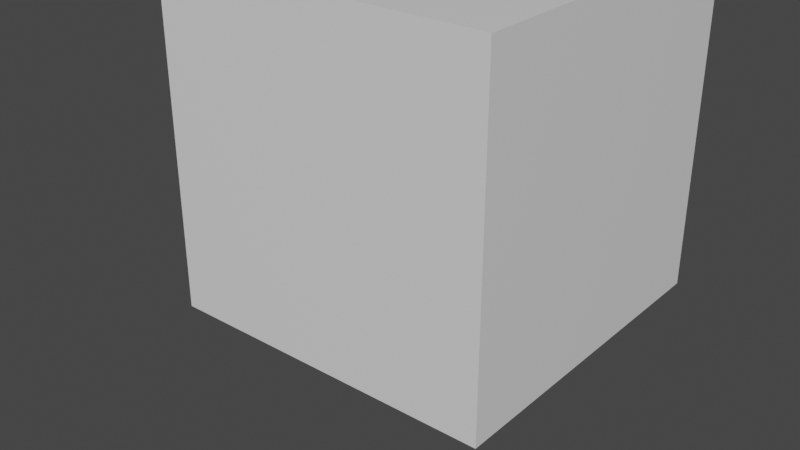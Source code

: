 # Source: cube_joints_animated.blend  (saved by Blender 2.83.18; exported with 4.5.12 LTS)
import bpy
from mathutils import Matrix  # noqa: F401  (used for matrix-valued properties, if any)

bpy.ops.wm.read_factory_settings(use_empty=True)
scene = bpy.context.scene
scene.name = 'Scene'

# ---- collections
col_collection = bpy.data.collections.new('Collection'); scene.collection.children.link(col_collection)

# ---- materials (node trees are filled in below, after node groups)
mat_material = bpy.data.materials.new('Material')
mat_material.alpha_threshold = 0.0
mat_material.use_transparent_shadow = False
mat_material.line_color = (0.0, 0.0, 0.0, 1.0)

# ---- material node trees
mat_material.use_nodes = True; mat_material.node_tree.nodes.clear()
_N = mat_material.node_tree.nodes; _L = mat_material.node_tree.links
n0 = _N.new('ShaderNodeOutputMaterial'); n0.name = 'Material Output'; n0.location = (300, 300)
n1 = _N.new('ShaderNodeBsdfPrincipled'); n1.name = 'Principled BSDF'; n1.location = (10, 300)
n1.distribution = 'GGX'
n1.subsurface_method = 'BURLEY'
n1.inputs[2].default_value = 0.4
n1.inputs[3].default_value = 1.45
n1.inputs[27].default_value = (0.0, 0.0, 0.0, 1.0)
n1.inputs[28].default_value = 1.0
_L.new(n1.outputs[0], n0.inputs[0])
n0.is_active_output = True

# ---- world
world_world = bpy.data.worlds.new('World'); scene.world = world_world
world_world.use_nodes = True; world_world.node_tree.nodes.clear()
_N = world_world.node_tree.nodes; _L = world_world.node_tree.links
n0 = _N.new('ShaderNodeOutputWorld'); n0.name = 'World Output'; n0.location = (300, 300)
n1 = _N.new('ShaderNodeBackground'); n1.name = 'Background'; n1.location = (10, 300)
n1.inputs[0].default_value = (0.05088, 0.05088, 0.05088, 1.0)
_L.new(n1.outputs[0], n0.inputs[0])
n0.is_active_output = True
world_world.color = (0.05088, 0.05088, 0.05088)
world_world.use_sun_shadow = False
world_world.sun_shadow_jitter_overblur = 0.0

# ---- meshes
me_cube = bpy.data.meshes.new('Cube')
me_cube.from_pydata([(1.0, 1.0, 1.0), (1.0, 1.0, -1.0), (1.0, -1.0, 1.0), (1.0, -1.0, -1.0), (-1.0, 1.0, 1.0), (-1.0, 1.0, -1.0), (-1.0, -1.0, 1.0), (-1.0, -1.0, -1.0), (-1.0, 0.0, -1.0), (1.0, 0.0, 1.0), (-1.0, 0.0, 1.0), (1.0, 0.0, -1.0), (-1.0, 0.5, 1.0), (1.0, 0.5, -1.0), (-1.0, 0.5, -1.0), (1.0, 0.5, 1.0), (-1.0, -0.5, -1.0), (1.0, -0.5, 1.0), (-1.0, -0.5, 1.0), (1.0, -0.5, -1.0)], [], [(17, 18, 6, 2), (3, 2, 6, 7), (14, 12, 4, 5), (16, 19, 3, 7), (19, 17, 2, 3), (5, 4, 0, 1), (13, 15, 9, 11), (14, 13, 11, 8), (16, 18, 10, 8), (15, 12, 10, 9), (0, 4, 12, 15), (5, 1, 13, 14), (1, 0, 15, 13), (8, 10, 12, 14), (7, 6, 18, 16), (11, 9, 17, 19), (8, 11, 19, 16), (9, 10, 18, 17)])
_uv = me_cube.uv_layers.new(name='UVMap')
_uv.uv.foreach_set('vector', [0.625, 0.6875, 0.875, 0.6875, 0.875, 0.75, 0.625, 0.75, 0.375, 0.75, 0.625, 0.75, 0.625, 1.0, 0.375, 1.0, 0.375, 0.1875, 0.625, 0.1875, 0.625, 0.25, 0.375, 0.25, 0.125, 0.6875, 0.375, 0.6875, 0.375, 0.75, 0.125, 0.75, 0.375, 0.6875, 0.625, 0.6875, 0.625, 0.75, 0.375, 0.75, 0.375, 0.25, 0.625, 0.25, 0.625, 0.5, 0.375, 0.5, 0.375, 0.5625, 0.625, 0.5625, 0.625, 0.625, 0.375, 0.625, 0.125, 0.5625, 0.375, 0.5625, 0.375, 0.625, 0.125, 0.625, 0.375, 0.0625, 0.625, 0.0625, 0.625, 0.125, 0.375, 0.125, 0.625, 0.5625, 0.875, 0.5625, 0.875, 0.625, 0.625, 0.625, 0.625, 0.5, 0.875, 0.5, 0.875, 0.5625, 0.625, 0.5625, 0.125, 0.5, 0.375, 0.5, 0.375, 0.5625, 0.125, 0.5625, 0.375, 0.5, 0.625, 0.5, 0.625, 0.5625, 0.375, 0.5625, 0.375, 0.125, 0.625, 0.125, 0.625, 0.1875, 0.375, 0.1875, 0.375, 0.0, 0.625, 0.0, 0.625, 0.0625, 0.375, 0.0625, 0.375, 0.625, 0.625, 0.625, 0.625, 0.6875, 0.375, 0.6875, 0.125, 0.625, 0.375, 0.625, 0.375, 0.6875, 0.125, 0.6875, 0.625, 0.625, 0.875, 0.625, 0.875, 0.6875, 0.625, 0.6875])
me_cube.materials.append(mat_material)
me_cube.use_remesh_preserve_volume = False
me_cube.use_remesh_preserve_attributes = False
me_cube.use_mirror_vertex_groups = False
me_cube.update()
arm_armature = bpy.data.armatures.new('Armature')  # bones are not reproduced

# ---- objects
ob_cube = bpy.data.objects.new('Cube', me_cube)
ob_armature = bpy.data.objects.new('Armature', arm_armature)

# ---- transforms, parenting, visibility, modifiers, constraints
ob_cube.parent = ob_armature
ob_cube.matrix_parent_inverse = Matrix(((1.0, -0.0, -0.0, -0.0), (-0.0, 1.0, 0.0, 1.0), (-0.0, -0.0, 1.0, -0.0), (-0.0, 0.0, -0.0, 1.0)))
ob_cube.location = (0.0, 0.0, 0.0)
ob_cube.lock_rotations_4d = False
ob_cube.empty_display_type = 'ARROWS'
ob_cube.lineart.crease_threshold = 0.0
_vg = ob_cube.vertex_groups.new(name='Bone')
for _i, _w in zip([0, 1, 2, 3, 4, 5, 6, 7, 8, 9, 10, 11, 12, 13, 14, 15, 16, 17, 18, 19], [0.04878, 0.0333, 0.5909, 0.2589, 0.03037, 0.05103, 0.2577, 0.5899, 0.202, 0.1998, 0.1509, 0.1525, 0.06408, 0.06581, 0.08404, 0.08183, 0.4255, 0.4257, 0.3085, 0.3081]): _vg.add([_i], _w, 'REPLACE')
_vg = ob_cube.vertex_groups.new(name='Bone.001')
for _i, _w in zip([0, 1, 2, 3, 4, 5, 6, 7, 8, 9, 10, 11, 12, 13, 14, 15, 16, 17, 18, 19], [0.03177, 0.04697, 0.2445, 0.5698, 0.04347, 0.03421, 0.5727, 0.2445, 0.1498, 0.1485, 0.1962, 0.198, 0.0798, 0.08191, 0.06501, 0.06345, 0.3023, 0.3032, 0.4185, 0.4175]): _vg.add([_i], _w, 'REPLACE')
_vg = ob_cube.vertex_groups.new(name='Bone.002')
for _i, _w in zip([0, 1, 2, 3, 4, 5, 6, 7, 8, 9, 10, 11, 12, 13, 14, 15, 16, 17, 18, 19], [0.6519, 0.3224, 0.1239, 0.1207, 0.3183, 0.6473, 0.1199, 0.1243, 0.4959, 0.5003, 0.4522, 0.4481, 0.4288, 0.428, 0.5432, 0.5455, 0.2068, 0.2066, 0.1906, 0.1909]): _vg.add([_i], _w, 'REPLACE')
_vg = ob_cube.vertex_groups.new(name='Bone.003')
for _i, _w in zip([0, 1, 2, 3, 4, 5, 6, 7, 8, 9, 10, 11, 12, 13, 14, 15, 16, 17, 18, 19], [0.2578, 0.5874, 0.03141, 0.05062, 0.5948, 0.2596, 0.04954, 0.03253, 0.1522, 0.1514, 0.2007, 0.2014, 0.4274, 0.4243, 0.3077, 0.3092, 0.06545, 0.06453, 0.08242, 0.08349]): _vg.add([_i], _w, 'REPLACE')
_m = ob_cube.modifiers.new('Armature', 'ARMATURE')
_m.object = ob_armature
ob_armature.location = (0.0, -1.0, 0.0)
ob_armature.show_in_front = True
ob_armature.lineart.crease_threshold = 0.0

# ---- collection membership
col_collection.objects.link(ob_cube)
col_collection.objects.link(ob_armature)

# ---- scene / render settings (as saved in the file)
scene.frame_start = 1; scene.frame_end = 10; scene.frame_set(10)
scene.render.engine = 'BLENDER_EEVEE_NEXT'
scene.cycles.use_denoising = False
scene.cycles.samples = 128
scene.cycles.sampling_pattern = 'TABULATED_SOBOL'
scene.cycles.use_adaptive_sampling = False
scene.cycles.use_light_tree = False
scene.view_settings.view_transform = 'Filmic'
bpy.context.view_layer.update()

# ---- added for rendering (the .blend has no active camera and no usable light): camera, sun
cam_auto = bpy.data.cameras.new('AutoCamera')
cam_auto.lens = 50.0
cam_auto.sensor_width = 36.0
cam_auto.clip_end = 1000.0
ob_auto_camera = bpy.data.objects.new('AutoCamera', cam_auto)
scene.collection.objects.link(ob_auto_camera)
ob_auto_camera.location = (3.37619, -4.40129, 2.28959)
ob_auto_camera.rotation_euler = (1.09748, -7.21219e-08, 0.694738)
scene.camera = ob_auto_camera
light_auto_sun = bpy.data.lights.new('AutoSun', 'SUN')
light_auto_sun.energy = 3.0
light_auto_sun.angle = 0.0523599
ob_auto_sun = bpy.data.objects.new('AutoSun', light_auto_sun)
scene.collection.objects.link(ob_auto_sun)
ob_auto_sun.rotation_euler = (0.872665, 0.174533, 0.523599)
bpy.context.view_layer.update()
